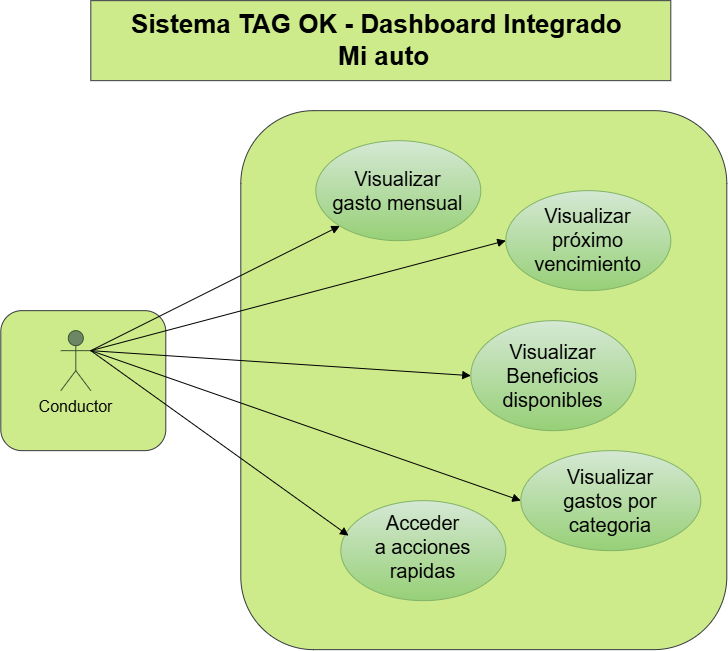

The diagram above was exported from draw.io. Its source (the exported page's mxGraphModel, read from the mxfile embedded in the PNG):
<mxGraphModel dx="1191" dy="694" grid="0" gridSize="10" guides="1" tooltips="1" connect="1" arrows="1" fold="1" page="1" pageScale="1" pageWidth="827" pageHeight="1169" background="light-dark(#ffffff, #121212)" math="0" shadow="0">
  <root>
    <mxCell id="0" />
    <mxCell id="1" parent="0" />
    <mxCell id="I5bNd-hcokaW_hWWF88a-27" parent="1" style="rounded=1;whiteSpace=wrap;html=1;fillColor=#cdeb8b;strokeColor=#36393d;" value="" vertex="1">
      <mxGeometry height="140" width="165" x="30" y="350" as="geometry" />
    </mxCell>
    <mxCell id="I5bNd-hcokaW_hWWF88a-26" parent="1" style="rounded=1;whiteSpace=wrap;html=1;fillColor=#cdeb8b;strokeColor=#36393d;" value="" vertex="1">
      <mxGeometry height="539" width="486" x="270" y="150" as="geometry" />
    </mxCell>
    <mxCell id="I5bNd-hcokaW_hWWF88a-1" parent="1" style="text;html=1;whiteSpace=wrap;strokeColor=#36393d;fillColor=#cdeb8b;align=center;verticalAlign=middle;rounded=0;fontSize=26;" value="&lt;b&gt;Sistema TAG OK - Dashboard Integrado&amp;nbsp;&lt;/b&gt;&lt;div&gt;&lt;b&gt;&amp;nbsp;Mi auto&lt;/b&gt;&lt;/div&gt;" vertex="1">
      <mxGeometry height="80" width="580" x="120" y="40" as="geometry" />
    </mxCell>
    <mxCell id="I5bNd-hcokaW_hWWF88a-3" parent="1" style="shape=umlActor;verticalLabelPosition=bottom;verticalAlign=top;html=1;outlineConnect=0;fontSize=16;fillColor=#6d8764;strokeColor=#3A5431;fontColor=#ffffff;" value="&lt;span style=&quot;color: rgb(0, 0, 0);&quot;&gt;Conductor&lt;/span&gt;" vertex="1">
      <mxGeometry height="60" width="30" x="90" y="370" as="geometry" />
    </mxCell>
    <mxCell id="I5bNd-hcokaW_hWWF88a-6" parent="1" style="ellipse;whiteSpace=wrap;html=1;shapeInside=1;fontSize=20;verticalAlign=middle;fillColor=#d5e8d4;strokeColor=#82b366;gradientColor=#97d077;" value="Visualizar gasto mensual" vertex="1">
      <mxGeometry height="100" width="165" x="345" y="180" as="geometry" />
    </mxCell>
    <mxCell id="I5bNd-hcokaW_hWWF88a-8" parent="1" style="ellipse;whiteSpace=wrap;html=1;shapeInside=1;fontSize=20;verticalAlign=middle;fillColor=#d5e8d4;strokeColor=#82b366;gradientColor=#97d077;" value="Visualizar próximo vencimiento" vertex="1">
      <mxGeometry height="100" width="165" x="535" y="230" as="geometry" />
    </mxCell>
    <mxCell id="I5bNd-hcokaW_hWWF88a-9" parent="1" style="ellipse;whiteSpace=wrap;html=1;shapeInside=1;fontSize=20;verticalAlign=middle;fillColor=#d5e8d4;strokeColor=#82b366;gradientColor=#97d077;" value="Visualizar Beneficios disponibles" vertex="1">
      <mxGeometry height="110" width="165" x="500" y="360" as="geometry" />
    </mxCell>
    <mxCell id="I5bNd-hcokaW_hWWF88a-10" parent="1" style="ellipse;whiteSpace=wrap;html=1;shapeInside=1;fontSize=20;verticalAlign=middle;fillColor=#d5e8d4;strokeColor=#82b366;gradientColor=#97d077;" value="Visualizar gastos por categoria" vertex="1">
      <mxGeometry height="100" width="180" x="550" y="490" as="geometry" />
    </mxCell>
    <mxCell id="I5bNd-hcokaW_hWWF88a-11" parent="1" style="ellipse;whiteSpace=wrap;html=1;shapeInside=1;fontSize=20;verticalAlign=middle;fillColor=#d5e8d4;strokeColor=#82b366;gradientColor=#97d077;" value="Acceder a acciones rapidas" vertex="1">
      <mxGeometry height="100" width="165" x="370" y="540" as="geometry" />
    </mxCell>
    <mxCell id="I5bNd-hcokaW_hWWF88a-18" edge="1" parent="1" source="I5bNd-hcokaW_hWWF88a-3" style="html=1;verticalAlign=bottom;endArrow=block;curved=0;rounded=0;entryX=0;entryY=1;entryDx=0;entryDy=0;exitX=1;exitY=0.3333333333333333;exitDx=0;exitDy=0;exitPerimeter=0;" target="I5bNd-hcokaW_hWWF88a-6" value="">
      <mxGeometry relative="1" width="80" as="geometry">
        <mxPoint x="140" y="470" as="sourcePoint" />
        <mxPoint x="220" y="470" as="targetPoint" />
      </mxGeometry>
    </mxCell>
    <mxCell id="I5bNd-hcokaW_hWWF88a-19" edge="1" parent="1" source="I5bNd-hcokaW_hWWF88a-3" style="html=1;verticalAlign=bottom;endArrow=block;curved=0;rounded=0;entryX=0;entryY=0.5;entryDx=0;entryDy=0;exitX=1;exitY=0.3333333333333333;exitDx=0;exitDy=0;exitPerimeter=0;" target="I5bNd-hcokaW_hWWF88a-8" value="">
      <mxGeometry relative="1" width="80" as="geometry">
        <mxPoint x="140" y="470" as="sourcePoint" />
        <mxPoint x="220" y="470" as="targetPoint" />
      </mxGeometry>
    </mxCell>
    <mxCell id="I5bNd-hcokaW_hWWF88a-20" edge="1" parent="1" source="I5bNd-hcokaW_hWWF88a-3" style="html=1;verticalAlign=bottom;endArrow=block;curved=0;rounded=0;entryX=0;entryY=0.5;entryDx=0;entryDy=0;exitX=1;exitY=0.3333333333333333;exitDx=0;exitDy=0;exitPerimeter=0;" target="I5bNd-hcokaW_hWWF88a-9" value="">
      <mxGeometry relative="1" width="80" as="geometry">
        <mxPoint x="140" y="470" as="sourcePoint" />
        <mxPoint x="220" y="470" as="targetPoint" />
      </mxGeometry>
    </mxCell>
    <mxCell id="I5bNd-hcokaW_hWWF88a-22" edge="1" parent="1" source="I5bNd-hcokaW_hWWF88a-3" style="html=1;verticalAlign=bottom;endArrow=block;curved=0;rounded=0;entryX=0;entryY=0.5;entryDx=0;entryDy=0;exitX=1;exitY=0.3333333333333333;exitDx=0;exitDy=0;exitPerimeter=0;" target="I5bNd-hcokaW_hWWF88a-10" value="">
      <mxGeometry relative="1" width="80" as="geometry">
        <mxPoint x="140" y="470" as="sourcePoint" />
        <mxPoint x="220" y="470" as="targetPoint" />
      </mxGeometry>
    </mxCell>
    <mxCell id="I5bNd-hcokaW_hWWF88a-23" edge="1" parent="1" source="I5bNd-hcokaW_hWWF88a-3" style="html=1;verticalAlign=bottom;endArrow=block;curved=0;rounded=0;entryX=0.047;entryY=0.35;entryDx=0;entryDy=0;entryPerimeter=0;exitX=1;exitY=0.3333333333333333;exitDx=0;exitDy=0;exitPerimeter=0;" target="I5bNd-hcokaW_hWWF88a-11" value="">
      <mxGeometry relative="1" width="80" as="geometry">
        <mxPoint x="140" y="470" as="sourcePoint" />
        <mxPoint x="220" y="470" as="targetPoint" />
      </mxGeometry>
    </mxCell>
  </root>
</mxGraphModel>